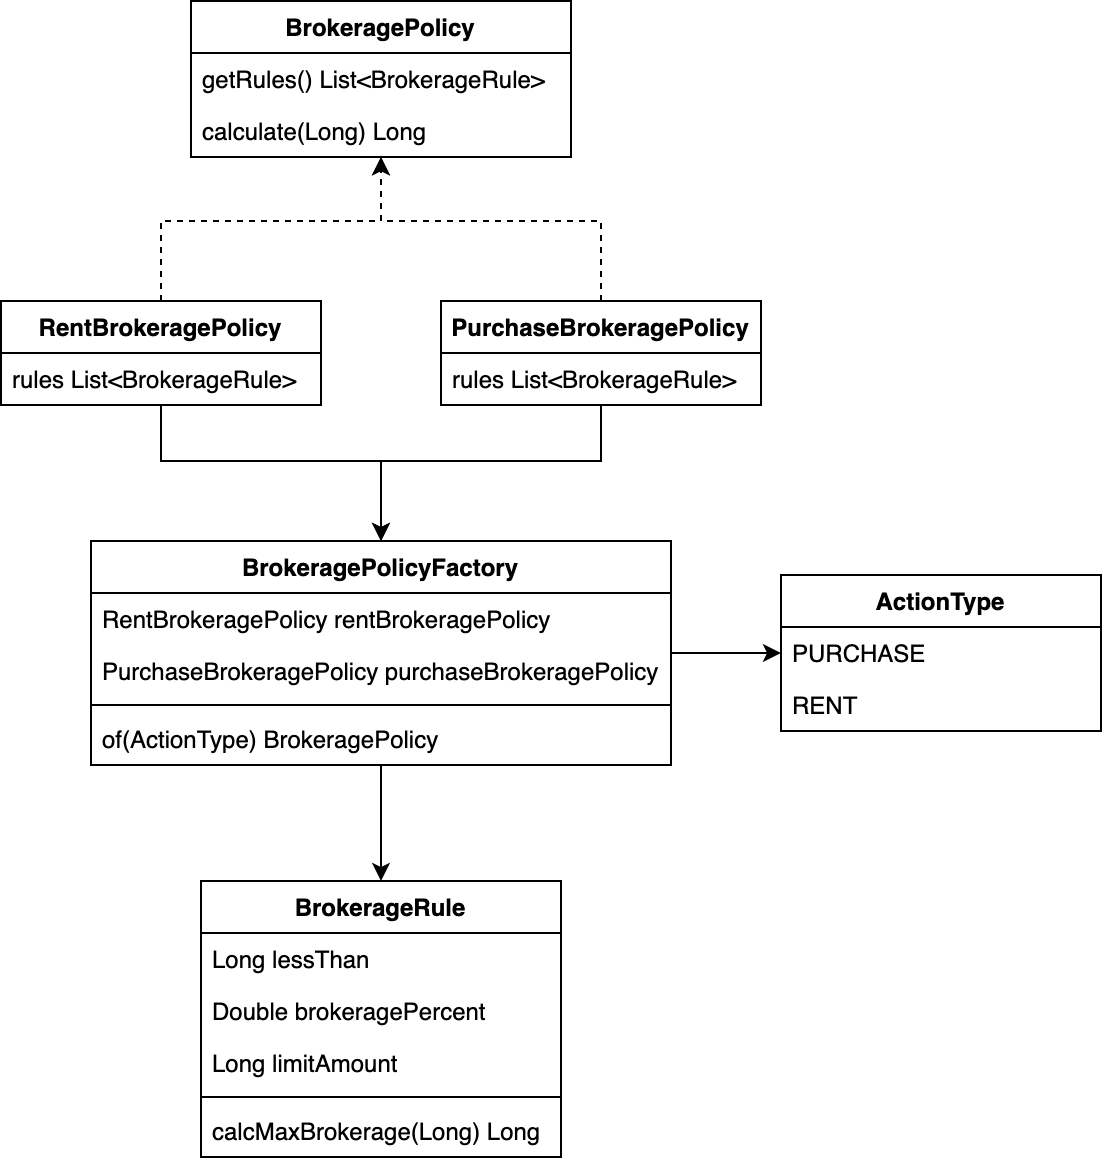

The diagram above was exported from draw.io. Its source (the exported page's mxGraphModel, read from the mxfile embedded in the PNG):
<mxGraphModel dx="1664" dy="2334" grid="1" gridSize="10" guides="1" tooltips="1" connect="1" arrows="1" fold="1" page="1" pageScale="1" pageWidth="827" pageHeight="1169" math="0" shadow="0">
  <root>
    <mxCell id="0" />
    <mxCell id="1" parent="0" />
    <mxCell id="yN5OCnMcrhGZCGUM9ma7-52" value="" style="group" vertex="1" connectable="0" parent="1">
      <mxGeometry x="-30" y="210" width="550" height="578" as="geometry" />
    </mxCell>
    <mxCell id="yN5OCnMcrhGZCGUM9ma7-2" value="BrokeragePolicy" style="swimlane;fontStyle=1;align=center;verticalAlign=top;childLayout=stackLayout;horizontal=1;startSize=26;horizontalStack=0;resizeParent=1;resizeParentMax=0;resizeLast=0;collapsible=1;marginBottom=0;" vertex="1" parent="yN5OCnMcrhGZCGUM9ma7-52">
      <mxGeometry x="95" width="190" height="78" as="geometry" />
    </mxCell>
    <mxCell id="yN5OCnMcrhGZCGUM9ma7-3" value="getRules() List&lt;BrokerageRule&gt;" style="text;strokeColor=none;fillColor=none;align=left;verticalAlign=top;spacingLeft=4;spacingRight=4;overflow=hidden;rotatable=0;points=[[0,0.5],[1,0.5]];portConstraint=eastwest;" vertex="1" parent="yN5OCnMcrhGZCGUM9ma7-2">
      <mxGeometry y="26" width="190" height="26" as="geometry" />
    </mxCell>
    <mxCell id="yN5OCnMcrhGZCGUM9ma7-12" value="calculate(Long) Long " style="text;strokeColor=none;fillColor=none;align=left;verticalAlign=top;spacingLeft=4;spacingRight=4;overflow=hidden;rotatable=0;points=[[0,0.5],[1,0.5]];portConstraint=eastwest;" vertex="1" parent="yN5OCnMcrhGZCGUM9ma7-2">
      <mxGeometry y="52" width="190" height="26" as="geometry" />
    </mxCell>
    <mxCell id="yN5OCnMcrhGZCGUM9ma7-15" style="edgeStyle=orthogonalEdgeStyle;rounded=0;orthogonalLoop=1;jettySize=auto;html=1;exitX=0.5;exitY=0;exitDx=0;exitDy=0;dashed=1;entryX=0.5;entryY=1;entryDx=0;entryDy=0;" edge="1" parent="yN5OCnMcrhGZCGUM9ma7-52" source="yN5OCnMcrhGZCGUM9ma7-6" target="yN5OCnMcrhGZCGUM9ma7-2">
      <mxGeometry relative="1" as="geometry">
        <mxPoint x="180" y="80" as="targetPoint" />
        <Array as="points">
          <mxPoint x="80" y="110" />
          <mxPoint x="190" y="110" />
        </Array>
      </mxGeometry>
    </mxCell>
    <mxCell id="yN5OCnMcrhGZCGUM9ma7-6" value="RentBrokeragePolicy" style="swimlane;fontStyle=1;align=center;verticalAlign=top;childLayout=stackLayout;horizontal=1;startSize=26;horizontalStack=0;resizeParent=1;resizeParentMax=0;resizeLast=0;collapsible=1;marginBottom=0;" vertex="1" parent="yN5OCnMcrhGZCGUM9ma7-52">
      <mxGeometry y="150" width="160" height="52" as="geometry" />
    </mxCell>
    <mxCell id="yN5OCnMcrhGZCGUM9ma7-7" value="rules List&lt;BrokerageRule&gt;" style="text;strokeColor=none;fillColor=none;align=left;verticalAlign=top;spacingLeft=4;spacingRight=4;overflow=hidden;rotatable=0;points=[[0,0.5],[1,0.5]];portConstraint=eastwest;" vertex="1" parent="yN5OCnMcrhGZCGUM9ma7-6">
      <mxGeometry y="26" width="160" height="26" as="geometry" />
    </mxCell>
    <mxCell id="yN5OCnMcrhGZCGUM9ma7-17" value="" style="edgeStyle=orthogonalEdgeStyle;rounded=0;orthogonalLoop=1;jettySize=auto;html=1;dashed=1;entryX=0.502;entryY=1.002;entryDx=0;entryDy=0;entryPerimeter=0;" edge="1" parent="yN5OCnMcrhGZCGUM9ma7-52" target="yN5OCnMcrhGZCGUM9ma7-12">
      <mxGeometry relative="1" as="geometry">
        <mxPoint x="300" y="150" as="sourcePoint" />
        <mxPoint x="190.57000000000016" y="78.05200000000002" as="targetPoint" />
        <Array as="points">
          <mxPoint x="300" y="110" />
          <mxPoint x="190" y="110" />
          <mxPoint x="190" y="78" />
        </Array>
      </mxGeometry>
    </mxCell>
    <mxCell id="yN5OCnMcrhGZCGUM9ma7-13" value="PurchaseBrokeragePolicy" style="swimlane;fontStyle=1;align=center;verticalAlign=top;childLayout=stackLayout;horizontal=1;startSize=26;horizontalStack=0;resizeParent=1;resizeParentMax=0;resizeLast=0;collapsible=1;marginBottom=0;" vertex="1" parent="yN5OCnMcrhGZCGUM9ma7-52">
      <mxGeometry x="220" y="150" width="160" height="52" as="geometry" />
    </mxCell>
    <mxCell id="yN5OCnMcrhGZCGUM9ma7-14" value="rules List&lt;BrokerageRule&gt;" style="text;strokeColor=none;fillColor=none;align=left;verticalAlign=top;spacingLeft=4;spacingRight=4;overflow=hidden;rotatable=0;points=[[0,0.5],[1,0.5]];portConstraint=eastwest;" vertex="1" parent="yN5OCnMcrhGZCGUM9ma7-13">
      <mxGeometry y="26" width="160" height="26" as="geometry" />
    </mxCell>
    <mxCell id="yN5OCnMcrhGZCGUM9ma7-23" value="BrokerageRule" style="swimlane;fontStyle=1;align=center;verticalAlign=top;childLayout=stackLayout;horizontal=1;startSize=26;horizontalStack=0;resizeParent=1;resizeParentMax=0;resizeLast=0;collapsible=1;marginBottom=0;" vertex="1" parent="yN5OCnMcrhGZCGUM9ma7-52">
      <mxGeometry x="100" y="440" width="180" height="138" as="geometry" />
    </mxCell>
    <mxCell id="yN5OCnMcrhGZCGUM9ma7-31" value="Long lessThan" style="text;strokeColor=none;fillColor=none;align=left;verticalAlign=top;spacingLeft=4;spacingRight=4;overflow=hidden;rotatable=0;points=[[0,0.5],[1,0.5]];portConstraint=eastwest;" vertex="1" parent="yN5OCnMcrhGZCGUM9ma7-23">
      <mxGeometry y="26" width="180" height="26" as="geometry" />
    </mxCell>
    <mxCell id="yN5OCnMcrhGZCGUM9ma7-34" value="Double brokeragePercent" style="text;strokeColor=none;fillColor=none;align=left;verticalAlign=top;spacingLeft=4;spacingRight=4;overflow=hidden;rotatable=0;points=[[0,0.5],[1,0.5]];portConstraint=eastwest;" vertex="1" parent="yN5OCnMcrhGZCGUM9ma7-23">
      <mxGeometry y="52" width="180" height="26" as="geometry" />
    </mxCell>
    <mxCell id="yN5OCnMcrhGZCGUM9ma7-35" value="Long limitAmount" style="text;strokeColor=none;fillColor=none;align=left;verticalAlign=top;spacingLeft=4;spacingRight=4;overflow=hidden;rotatable=0;points=[[0,0.5],[1,0.5]];portConstraint=eastwest;" vertex="1" parent="yN5OCnMcrhGZCGUM9ma7-23">
      <mxGeometry y="78" width="180" height="26" as="geometry" />
    </mxCell>
    <mxCell id="yN5OCnMcrhGZCGUM9ma7-36" value="" style="line;strokeWidth=1;fillColor=none;align=left;verticalAlign=middle;spacingTop=-1;spacingLeft=3;spacingRight=3;rotatable=0;labelPosition=right;points=[];portConstraint=eastwest;" vertex="1" parent="yN5OCnMcrhGZCGUM9ma7-23">
      <mxGeometry y="104" width="180" height="8" as="geometry" />
    </mxCell>
    <mxCell id="yN5OCnMcrhGZCGUM9ma7-24" value="calcMaxBrokerage(Long) Long" style="text;strokeColor=none;fillColor=none;align=left;verticalAlign=top;spacingLeft=4;spacingRight=4;overflow=hidden;rotatable=0;points=[[0,0.5],[1,0.5]];portConstraint=eastwest;" vertex="1" parent="yN5OCnMcrhGZCGUM9ma7-23">
      <mxGeometry y="112" width="180" height="26" as="geometry" />
    </mxCell>
    <mxCell id="yN5OCnMcrhGZCGUM9ma7-28" value="" style="edgeStyle=orthogonalEdgeStyle;rounded=0;orthogonalLoop=1;jettySize=auto;html=1;" edge="1" parent="yN5OCnMcrhGZCGUM9ma7-52" source="yN5OCnMcrhGZCGUM9ma7-7">
      <mxGeometry relative="1" as="geometry">
        <mxPoint x="190" y="270" as="targetPoint" />
        <Array as="points">
          <mxPoint x="80" y="230" />
          <mxPoint x="190" y="230" />
        </Array>
      </mxGeometry>
    </mxCell>
    <mxCell id="yN5OCnMcrhGZCGUM9ma7-29" value="" style="edgeStyle=orthogonalEdgeStyle;rounded=0;orthogonalLoop=1;jettySize=auto;html=1;" edge="1" parent="yN5OCnMcrhGZCGUM9ma7-52" source="yN5OCnMcrhGZCGUM9ma7-14">
      <mxGeometry relative="1" as="geometry">
        <mxPoint x="190" y="270" as="targetPoint" />
        <Array as="points">
          <mxPoint x="300" y="230" />
          <mxPoint x="190" y="230" />
        </Array>
      </mxGeometry>
    </mxCell>
    <mxCell id="yN5OCnMcrhGZCGUM9ma7-43" value="" style="edgeStyle=orthogonalEdgeStyle;rounded=0;orthogonalLoop=1;jettySize=auto;html=1;entryX=0.5;entryY=0;entryDx=0;entryDy=0;" edge="1" parent="yN5OCnMcrhGZCGUM9ma7-52" source="yN5OCnMcrhGZCGUM9ma7-39" target="yN5OCnMcrhGZCGUM9ma7-23">
      <mxGeometry relative="1" as="geometry" />
    </mxCell>
    <mxCell id="yN5OCnMcrhGZCGUM9ma7-39" value="BrokeragePolicyFactory" style="swimlane;fontStyle=1;align=center;verticalAlign=top;childLayout=stackLayout;horizontal=1;startSize=26;horizontalStack=0;resizeParent=1;resizeParentMax=0;resizeLast=0;collapsible=1;marginBottom=0;" vertex="1" parent="yN5OCnMcrhGZCGUM9ma7-52">
      <mxGeometry x="45" y="270" width="290" height="112" as="geometry" />
    </mxCell>
    <mxCell id="yN5OCnMcrhGZCGUM9ma7-44" value="RentBrokeragePolicy rentBrokeragePolicy" style="text;strokeColor=none;fillColor=none;align=left;verticalAlign=top;spacingLeft=4;spacingRight=4;overflow=hidden;rotatable=0;points=[[0,0.5],[1,0.5]];portConstraint=eastwest;fontStyle=0" vertex="1" parent="yN5OCnMcrhGZCGUM9ma7-39">
      <mxGeometry y="26" width="290" height="26" as="geometry" />
    </mxCell>
    <mxCell id="yN5OCnMcrhGZCGUM9ma7-45" value="PurchaseBrokeragePolicy purchaseBrokeragePolicy" style="text;strokeColor=none;fillColor=none;align=left;verticalAlign=top;spacingLeft=4;spacingRight=4;overflow=hidden;rotatable=0;points=[[0,0.5],[1,0.5]];portConstraint=eastwest;" vertex="1" parent="yN5OCnMcrhGZCGUM9ma7-39">
      <mxGeometry y="52" width="290" height="26" as="geometry" />
    </mxCell>
    <mxCell id="yN5OCnMcrhGZCGUM9ma7-46" value="" style="line;strokeWidth=1;fillColor=none;align=left;verticalAlign=middle;spacingTop=-1;spacingLeft=3;spacingRight=3;rotatable=0;labelPosition=right;points=[];portConstraint=eastwest;" vertex="1" parent="yN5OCnMcrhGZCGUM9ma7-39">
      <mxGeometry y="78" width="290" height="8" as="geometry" />
    </mxCell>
    <mxCell id="yN5OCnMcrhGZCGUM9ma7-40" value="of(ActionType) BrokeragePolicy" style="text;strokeColor=none;fillColor=none;align=left;verticalAlign=top;spacingLeft=4;spacingRight=4;overflow=hidden;rotatable=0;points=[[0,0.5],[1,0.5]];portConstraint=eastwest;" vertex="1" parent="yN5OCnMcrhGZCGUM9ma7-39">
      <mxGeometry y="86" width="290" height="26" as="geometry" />
    </mxCell>
    <mxCell id="yN5OCnMcrhGZCGUM9ma7-47" value="ActionType" style="swimlane;fontStyle=1;align=center;verticalAlign=top;childLayout=stackLayout;horizontal=1;startSize=26;horizontalStack=0;resizeParent=1;resizeParentMax=0;resizeLast=0;collapsible=1;marginBottom=0;" vertex="1" parent="yN5OCnMcrhGZCGUM9ma7-52">
      <mxGeometry x="390" y="287" width="160" height="78" as="geometry" />
    </mxCell>
    <mxCell id="yN5OCnMcrhGZCGUM9ma7-48" value="PURCHASE" style="text;strokeColor=none;fillColor=none;align=left;verticalAlign=top;spacingLeft=4;spacingRight=4;overflow=hidden;rotatable=0;points=[[0,0.5],[1,0.5]];portConstraint=eastwest;" vertex="1" parent="yN5OCnMcrhGZCGUM9ma7-47">
      <mxGeometry y="26" width="160" height="26" as="geometry" />
    </mxCell>
    <mxCell id="yN5OCnMcrhGZCGUM9ma7-50" value="RENT" style="text;strokeColor=none;fillColor=none;align=left;verticalAlign=top;spacingLeft=4;spacingRight=4;overflow=hidden;rotatable=0;points=[[0,0.5],[1,0.5]];portConstraint=eastwest;" vertex="1" parent="yN5OCnMcrhGZCGUM9ma7-47">
      <mxGeometry y="52" width="160" height="26" as="geometry" />
    </mxCell>
    <mxCell id="yN5OCnMcrhGZCGUM9ma7-51" value="" style="edgeStyle=orthogonalEdgeStyle;rounded=0;orthogonalLoop=1;jettySize=auto;html=1;entryX=0;entryY=0.5;entryDx=0;entryDy=0;" edge="1" parent="yN5OCnMcrhGZCGUM9ma7-52" source="yN5OCnMcrhGZCGUM9ma7-45" target="yN5OCnMcrhGZCGUM9ma7-48">
      <mxGeometry relative="1" as="geometry">
        <Array as="points">
          <mxPoint x="360" y="326" />
          <mxPoint x="360" y="326" />
        </Array>
      </mxGeometry>
    </mxCell>
  </root>
</mxGraphModel>